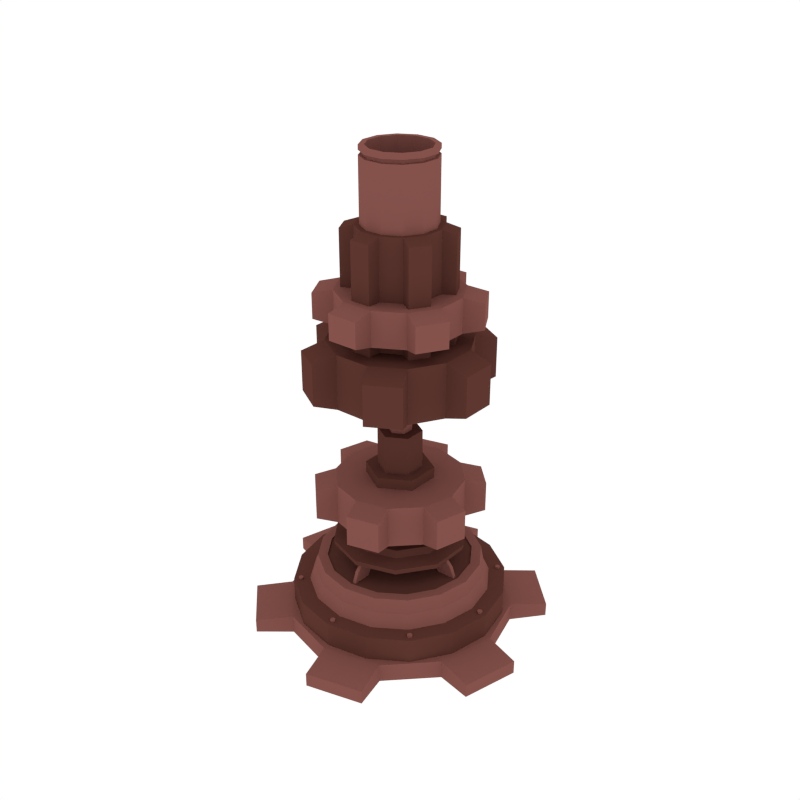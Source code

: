 # Source: Support00.blend  (saved by Blender 2.79.0; exported with 4.5.12 LTS)
import bpy
from mathutils import Matrix  # noqa: F401  (used for matrix-valued properties, if any)

bpy.ops.wm.read_factory_settings(use_empty=True)
scene = bpy.context.scene
scene.name = 'Scene'

# ---- collections
col_collection_1 = bpy.data.collections.new('Collection 1'); scene.collection.children.link(col_collection_1)

# ---- materials (node trees are filled in below, after node groups)
mat_dark = bpy.data.materials.new('Dark')
mat_dark.alpha_threshold = 0.0
mat_dark.diffuse_color = (0.1107, 0.03844, 0.02956, 1.0)
mat_dark.roughness = 0.5
mat_light = bpy.data.materials.new('Light')
mat_light.alpha_threshold = 0.0
mat_light.diffuse_color = (0.233, 0.08512, 0.07147, 1.0)
mat_light.roughness = 0.5

# ---- material node trees

# ---- world
world_world = bpy.data.worlds.new('World'); scene.world = world_world
world_world.color = (1.0, 1.0, 1.0)
world_world.use_sun_shadow = False
world_world.sun_shadow_jitter_overblur = 0.0
world_world.cycles.sampling_method = 'NONE'
world_world.cycles.sample_map_resolution = 256

# ---- meshes
me_cylinder_261 = bpy.data.meshes.new('Cylinder.261')
me_cylinder_261.from_pydata([(1.431e-06, 0.4957, -0.02979), (1.431e-06, 0.4957, 0.1584), (0.1897, 0.4579, -0.02979), (0.1897, 0.4579, 0.1584), (0.3505, 0.3505, -0.02979), (0.3505, 0.3505, 0.1584), (0.4579, 0.1897, -0.02979), (0.4579, 0.1897, 0.1584), (0.4957, -2.167e-08, -0.02979), (0.4957, -2.167e-08, 0.1584), (0.4579, -0.1897, -0.02979), (0.4579, -0.1897, 0.1584), (0.3505, -0.3505, -0.02979), (0.3505, -0.3505, 0.1584), (0.1897, -0.4579, -0.02979), (0.1897, -0.4579, 0.1584), (1.505e-06, -0.4957, -0.02979), (1.505e-06, -0.4957, 0.1584), (-0.1897, -0.4579, -0.02979), (-0.1897, -0.4579, 0.1584), (-0.3505, -0.3505, -0.02979), (-0.3505, -0.3505, 0.1584), (-0.4579, -0.1897, -0.02979), (-0.4579, -0.1897, 0.1584), (-0.4957, 5.911e-09, -0.02979), (-0.4957, 5.911e-09, 0.1584), (-0.4579, 0.1897, -0.02979), (-0.4579, 0.1897, 0.1584), (-0.3505, 0.3505, -0.02979), (-0.3505, 0.3505, 0.1584), (-0.1897, 0.4579, -0.02979), (-0.1897, 0.4579, 0.1584), (0.1609, 0.3885, 0.1589), (1.431e-06, 0.4206, 0.1589), (0.2974, 0.2974, 0.1589), (0.3885, 0.1609, 0.1589), (0.4206, -1.838e-08, 0.1589), (0.3885, -0.1609, 0.1589), (0.2974, -0.2974, 0.1589), (0.1609, -0.3885, 0.1589), (1.494e-06, -0.4206, 0.1589), (-0.1609, -0.3885, 0.1589), (-0.2974, -0.2974, 0.1589), (-0.3885, -0.1609, 0.1589), (-0.4205, 5.015e-09, 0.1589), (-0.3885, 0.1609, 0.1589), (-0.2974, 0.2974, 0.1589), (-0.1609, 0.3885, 0.1589), (0.1502, 0.3626, 0.2191), (1.43e-06, 0.3925, 0.2191), (0.2775, 0.2775, 0.2191), (0.3626, 0.1502, 0.2191), (0.3925, -1.716e-08, 0.2191), (0.3626, -0.1502, 0.2191), (0.2775, -0.2775, 0.2191), (0.1502, -0.3626, 0.2191), (1.49e-06, -0.3925, 0.2191), (-0.1502, -0.3626, 0.2191), (-0.2775, -0.2775, 0.2191), (-0.3626, -0.1502, 0.2191), (-0.3925, 4.681e-09, 0.2191), (-0.3626, 0.1502, 0.2191), (-0.2775, 0.2775, 0.2191), (-0.1502, 0.3626, 0.2191), (0.1456, 0.3514, 0.2863), (1.431e-06, 0.3804, 0.2863), (0.269, 0.269, 0.2863), (0.3514, 0.1456, 0.2863), (0.3804, -1.663e-08, 0.2863), (0.3514, -0.1456, 0.2863), (0.269, -0.269, 0.2863), (0.1456, -0.3514, 0.2863), (1.488e-06, -0.3804, 0.2863), (-0.1456, -0.3514, 0.2863), (-0.269, -0.269, 0.2863), (-0.3514, -0.1456, 0.2863), (-0.3804, 4.536e-09, 0.2863), (-0.3514, 0.1456, 0.2863), (-0.269, 0.269, 0.2863), (-0.1456, 0.3514, 0.2863), (0.1285, 0.3103, 0.2863), (1.431e-06, 0.3359, 0.2863), (0.2375, 0.2375, 0.2863), (0.3103, 0.1285, 0.2863), (0.3359, -1.468e-08, 0.2863), (0.3103, -0.1285, 0.2863), (0.2375, -0.2375, 0.2863), (0.1285, -0.3103, 0.2863), (1.481e-06, -0.3359, 0.2863), (-0.1285, -0.3103, 0.2863), (-0.2375, -0.2375, 0.2863), (-0.3103, -0.1285, 0.2863), (-0.3359, 4.006e-09, 0.2863), (-0.3103, 0.1285, 0.2863), (-0.2375, 0.2375, 0.2863), (-0.1285, 0.3103, 0.2863), (0.1285, 0.3103, 0.2791), (1.431e-06, 0.3359, 0.2791), (0.2375, 0.2375, 0.2791), (0.3103, 0.1285, 0.2791), (0.3359, -1.468e-08, 0.2791), (0.3103, -0.1285, 0.2791), (0.2375, -0.2375, 0.2791), (0.1285, -0.3103, 0.2791), (1.481e-06, -0.3359, 0.2791), (-0.1285, -0.3103, 0.2791), (-0.2375, -0.2375, 0.2791), (-0.3103, -0.1285, 0.2791), (-0.3359, 4.006e-09, 0.2791), (-0.3103, 0.1285, 0.2791), (-0.2375, 0.2375, 0.2791), (-0.1285, 0.3103, 0.2791), (1.425e-06, 0.5243, -0.0436), (1.425e-06, 0.5243, 0.0436), (0.2622, 0.4541, -0.0436), (0.2622, 0.4541, 0.0436), (0.4541, 0.2622, -0.0436), (0.4541, 0.2622, 0.0436), (0.5243, -8.766e-09, -0.0436), (0.5243, -8.766e-09, 0.0436), (0.4541, -0.2622, -0.0436), (0.4541, -0.2622, 0.0436), (0.2622, -0.4541, -0.0436), (0.2622, -0.4541, 0.0436), (1.504e-06, -0.5243, -0.0436), (1.504e-06, -0.5243, 0.0436), (-0.2622, -0.4541, -0.0436), (-0.2622, -0.4541, 0.0436), (-0.4541, -0.2622, -0.0436), (-0.4541, -0.2622, 0.0436), (-0.5243, -2.296e-07, -0.0436), (-0.5243, -2.296e-07, 0.0436), (-0.4541, 0.2622, -0.0436), (-0.4541, 0.2622, 0.0436), (-0.2622, 0.4541, -0.0436), (-0.2622, 0.4541, 0.0436), (-0.04622, 0.6884, -0.0321), (-0.04622, 0.6884, 0.0321), (0.3842, 0.573, 0.0321), (0.3842, 0.573, -0.0321), (0.573, 0.3842, -0.0321), (0.573, 0.3842, 0.0321), (0.6884, -0.04622, 0.0321), (0.6884, -0.04622, -0.0321), (0.6193, -0.3042, -0.0321), (0.6193, -0.3042, 0.0321), (0.3042, -0.6193, 0.0321), (0.3042, -0.6193, -0.0321), (0.04623, -0.6884, -0.0321), (0.04623, -0.6884, 0.0321), (-0.3842, -0.573, 0.0321), (-0.3842, -0.573, -0.0321), (-0.573, -0.3842, -0.0321), (-0.573, -0.3842, 0.0321), (-0.6884, 0.04622, 0.0321), (-0.6884, 0.04622, -0.0321), (-0.6193, 0.3042, -0.0321), (-0.6193, 0.3042, 0.0321), (-0.3042, 0.6193, 0.0321), (-0.3042, 0.6193, -0.0321), (1.43e-06, 0.3036, 0.3691), (1.43e-06, 0.3093, 0.395), (0.1785, 0.2456, 0.3691), (0.1818, 0.2502, 0.395), (0.2888, 0.09383, 0.3691), (0.2941, 0.09556, 0.395), (0.2888, -0.09383, 0.3691), (0.2941, -0.09556, 0.395), (0.1785, -0.2456, 0.3691), (0.1818, -0.2502, 0.395), (1.404e-06, -0.3036, 0.3691), (1.403e-06, -0.3093, 0.395), (-0.1785, -0.2456, 0.3691), (-0.1818, -0.2502, 0.395), (-0.2888, -0.09383, 0.3691), (-0.2941, -0.09556, 0.395), (-0.2888, 0.09383, 0.3691), (-0.2941, 0.09556, 0.395), (-0.1785, 0.2456, 0.3691), (-0.1818, 0.2502, 0.395), (0.1426, 0.1963, 0.4113), (1.432e-06, 0.2426, 0.4113), (0.2307, 0.07497, 0.4113), (0.2307, -0.07497, 0.4113), (0.1426, -0.1963, 0.4113), (1.411e-06, -0.2426, 0.4113), (-0.1426, -0.1963, 0.4113), (-0.2307, -0.07497, 0.4113), (-0.2307, 0.07497, 0.4113), (-0.1426, 0.1963, 0.4113), (0.1334, 0.1836, 0.4409), (1.432e-06, 0.227, 0.4409), (0.2159, 0.07013, 0.4409), (0.2159, -0.07013, 0.4409), (0.1334, -0.1836, 0.4409), (1.412e-06, -0.227, 0.4409), (-0.1334, -0.1836, 0.4409), (-0.2158, -0.07013, 0.4409), (-0.2158, 0.07013, 0.4409), (-0.1334, 0.1836, 0.4409), (0.07729, 0.1064, 0.4409), (1.431e-06, 0.1315, 0.4409), (0.1251, 0.04063, 0.4409), (0.1251, -0.04063, 0.4409), (0.07729, -0.1064, 0.4409), (1.42e-06, -0.1315, 0.4409), (-0.07729, -0.1064, 0.4409), (-0.1251, -0.04063, 0.4409), (-0.1251, 0.04063, 0.4409), (-0.07729, 0.1064, 0.4409), (0.07729, 0.1064, 0.5145), (1.431e-06, 0.1315, 0.5145), (0.1251, 0.04063, 0.5145), (0.1251, -0.04063, 0.5145), (0.07729, -0.1064, 0.5145), (1.42e-06, -0.1315, 0.5145), (-0.07729, -0.1064, 0.5145), (-0.1251, -0.04063, 0.5145), (-0.1251, 0.04063, 0.5145), (-0.07729, 0.1064, 0.5145), (0.008338, -0.3187, 0.2775), (0.008339, -0.2498, 0.3951), (-0.008336, -0.3187, 0.2775), (-0.008336, -0.2498, 0.3951), (0.008339, -0.229, 0.2775), (0.008339, -0.1602, 0.3951), (-0.008336, -0.229, 0.2775), (-0.008336, -0.1602, 0.3951), (0.008339, -0.2467, 0.3817), (-0.008336, -0.2467, 0.3817), (-0.008336, -0.157, 0.3817), (0.008339, -0.157, 0.3817), (-0.008336, -0.2981, 0.3296), (-0.008336, -0.2084, 0.3296), (0.008339, -0.2084, 0.3296), (0.008338, -0.2981, 0.3296), (0.3187, 0.008337, 0.2775), (0.2498, 0.008337, 0.3951), (0.3187, -0.008337, 0.2775), (0.2498, -0.008337, 0.3951), (0.229, 0.008337, 0.2775), (0.1602, 0.008337, 0.3951), (0.229, -0.008337, 0.2775), (0.1602, -0.008337, 0.3951), (0.2467, 0.008337, 0.3817), (0.2467, -0.008337, 0.3817), (0.157, -0.008337, 0.3817), (0.157, 0.008337, 0.3817), (0.2981, -0.008337, 0.3296), (0.2084, -0.008337, 0.3296), (0.2084, 0.008337, 0.3296), (0.2981, 0.008337, 0.3296), (-0.008336, 0.3187, 0.2775), (-0.008336, 0.2498, 0.3951), (0.008339, 0.3187, 0.2775), (0.008339, 0.2498, 0.3951), (-0.008336, 0.229, 0.2775), (-0.008336, 0.1602, 0.3951), (0.008339, 0.229, 0.2775), (0.008339, 0.1602, 0.3951), (-0.008336, 0.2467, 0.3817), (0.008339, 0.2467, 0.3817), (0.008339, 0.157, 0.3817), (-0.008336, 0.157, 0.3817), (0.008339, 0.2981, 0.3296), (0.008339, 0.2084, 0.3296), (-0.008336, 0.2084, 0.3296), (-0.008336, 0.2981, 0.3296), (-0.3187, -0.008337, 0.2775), (-0.2498, -0.008337, 0.3951), (-0.3187, 0.008337, 0.2775), (-0.2498, 0.008337, 0.3951), (-0.229, -0.008337, 0.2775), (-0.1601, -0.008337, 0.3951), (-0.229, 0.008337, 0.2775), (-0.1601, 0.008337, 0.3951), (-0.2467, -0.008337, 0.3817), (-0.2467, 0.008337, 0.3817), (-0.157, 0.008337, 0.3817), (-0.157, -0.008337, 0.3817), (-0.2981, 0.008337, 0.3296), (-0.2084, 0.008337, 0.3296), (-0.2084, -0.008337, 0.3296), (-0.2981, -0.008337, 0.3296), (-0.3187, -0.3363, 0.1529), (-0.3187, -0.3363, 0.167), (-0.3307, -0.3395, 0.1529), (-0.3307, -0.3395, 0.167), (-0.3395, -0.3307, 0.1529), (-0.3395, -0.3307, 0.167), (-0.3363, -0.3187, 0.1529), (-0.3363, -0.3187, 0.167), (-0.3243, -0.3155, 0.1529), (-0.3243, -0.3155, 0.167), (-0.3155, -0.3243, 0.1529), (-0.3155, -0.3243, 0.167), (0.3188, 0.3363, 0.1529), (0.3188, 0.3363, 0.167), (0.3307, 0.3395, 0.1529), (0.3307, 0.3395, 0.167), (0.3395, 0.3307, 0.1529), (0.3395, 0.3307, 0.167), (0.3363, 0.3187, 0.1529), (0.3363, 0.3187, 0.167), (0.3243, 0.3155, 0.1529), (0.3243, 0.3155, 0.167), (0.3155, 0.3243, 0.1529), (0.3155, 0.3243, 0.167), (-0.3363, 0.3187, 0.1529), (-0.3363, 0.3187, 0.167), (-0.3395, 0.3307, 0.1529), (-0.3395, 0.3307, 0.167), (-0.3307, 0.3395, 0.1529), (-0.3307, 0.3395, 0.167), (-0.3187, 0.3363, 0.1529), (-0.3187, 0.3363, 0.167), (-0.3155, 0.3243, 0.1529), (-0.3155, 0.3243, 0.167), (-0.3243, 0.3155, 0.1529), (-0.3243, 0.3155, 0.167), (0.3363, -0.3187, 0.1529), (0.3363, -0.3187, 0.167), (0.3395, -0.3307, 0.1529), (0.3395, -0.3307, 0.167), (0.3307, -0.3395, 0.1529), (0.3307, -0.3395, 0.167), (0.3188, -0.3363, 0.1529), (0.3188, -0.3363, 0.167), (0.3155, -0.3243, 0.1529), (0.3155, -0.3243, 0.167), (0.3243, -0.3155, 0.1529), (0.3243, -0.3155, 0.167), (0.01239, -0.4632, 0.1529), (0.01239, -0.4632, 0.167), (0.006195, -0.4739, 0.1529), (0.006195, -0.4739, 0.167), (-0.006192, -0.4739, 0.1529), (-0.006192, -0.4739, 0.167), (-0.01239, -0.4632, 0.1529), (-0.01239, -0.4632, 0.167), (-0.006192, -0.4524, 0.1529), (-0.006192, -0.4524, 0.167), (0.006195, -0.4524, 0.1529), (0.006195, -0.4524, 0.167), (-0.01239, 0.4632, 0.1529), (-0.01239, 0.4632, 0.167), (-0.006192, 0.4739, 0.1529), (-0.006192, 0.4739, 0.167), (0.006195, 0.4739, 0.1529), (0.006195, 0.4739, 0.167), (0.01239, 0.4632, 0.1529), (0.01239, 0.4632, 0.167), (0.006195, 0.4524, 0.1529), (0.006195, 0.4524, 0.167), (-0.006192, 0.4524, 0.1529), (-0.006192, 0.4524, 0.167), (-0.4632, -0.01239, 0.1529), (-0.4632, -0.01239, 0.167), (-0.4739, -0.006193, 0.1529), (-0.4739, -0.006193, 0.167), (-0.4739, 0.006194, 0.1529), (-0.4739, 0.006194, 0.167), (-0.4632, 0.01239, 0.1529), (-0.4632, 0.01239, 0.167), (-0.4524, 0.006194, 0.1529), (-0.4524, 0.006194, 0.167), (-0.4524, -0.006193, 0.1529), (-0.4524, -0.006193, 0.167), (0.4632, 0.01239, 0.1529), (0.4632, 0.01239, 0.167), (0.4739, 0.006193, 0.1529), (0.4739, 0.006193, 0.167), (0.4739, -0.006194, 0.1529), (0.4739, -0.006194, 0.167), (0.4632, -0.01239, 0.1529), (0.4632, -0.01239, 0.167), (0.4524, -0.006194, 0.1529), (0.4524, -0.006194, 0.167), (0.4524, 0.006194, 0.1529), (0.4524, 0.006194, 0.167)], [], [(0, 1, 3, 2), (2, 3, 5, 4), (4, 5, 7, 6), (6, 7, 9, 8), (8, 9, 11, 10), (10, 11, 13, 12), (12, 13, 15, 14), (14, 15, 17, 16), (16, 17, 19, 18), (18, 19, 21, 20), (20, 21, 23, 22), (22, 23, 25, 24), (24, 25, 27, 26), (26, 27, 29, 28), (7, 5, 34, 35), (28, 29, 31, 30), (30, 31, 1, 0), (0, 2, 4, 6, 8, 10, 12, 14, 16, 18, 20, 22, 24, 26, 28, 30), (45, 44, 60, 61), (17, 15, 39, 40), (3, 1, 33, 32), (27, 25, 44, 45), (13, 11, 37, 38), (23, 21, 42, 43), (1, 31, 47, 33), (9, 7, 35, 36), (19, 17, 40, 41), (29, 27, 45, 46), (5, 3, 32, 34), (15, 13, 38, 39), (25, 23, 43, 44), (11, 9, 36, 37), (21, 19, 41, 42), (31, 29, 46, 47), (51, 50, 66, 67), (38, 37, 53, 54), (46, 45, 61, 62), (39, 38, 54, 55), (47, 46, 62, 63), (40, 39, 55, 56), (32, 33, 49, 48), (33, 47, 63, 49), (41, 40, 56, 57), (34, 32, 48, 50), (42, 41, 57, 58), (35, 34, 50, 51), (43, 42, 58, 59), (36, 35, 51, 52), (44, 43, 59, 60), (37, 36, 52, 53), (69, 68, 84, 85), (59, 58, 74, 75), (52, 51, 67, 68), (60, 59, 75, 76), (53, 52, 68, 69), (61, 60, 76, 77), (54, 53, 69, 70), (62, 61, 77, 78), (55, 54, 70, 71), (63, 62, 78, 79), (56, 55, 71, 72), (48, 49, 65, 64), (49, 63, 79, 65), (57, 56, 72, 73), (50, 48, 64, 66), (58, 57, 73, 74), (90, 89, 105, 106), (77, 76, 92, 93), (70, 69, 85, 86), (78, 77, 93, 94), (71, 70, 86, 87), (79, 78, 94, 95), (72, 71, 87, 88), (64, 65, 81, 80), (65, 79, 95, 81), (73, 72, 88, 89), (66, 64, 80, 82), (74, 73, 89, 90), (67, 66, 82, 83), (75, 74, 90, 91), (68, 67, 83, 84), (76, 75, 91, 92), (96, 97, 111, 110, 109, 108, 107, 106, 105, 104, 103, 102, 101, 100, 99, 98), (83, 82, 98, 99), (91, 90, 106, 107), (84, 83, 99, 100), (92, 91, 107, 108), (85, 84, 100, 101), (93, 92, 108, 109), (86, 85, 101, 102), (94, 93, 109, 110), (87, 86, 102, 103), (95, 94, 110, 111), (88, 87, 103, 104), (80, 81, 97, 96), (81, 95, 111, 97), (89, 88, 104, 105), (82, 80, 96, 98), (112, 113, 115, 114), (131, 133, 157, 154), (116, 117, 119, 118), (126, 127, 150, 151), (120, 121, 123, 122), (117, 116, 140, 141), (124, 125, 127, 126), (132, 130, 155, 156), (128, 129, 131, 130), (135, 113, 137, 158), (115, 113, 135, 133, 131, 129, 127, 125, 123, 121, 119, 117), (132, 133, 135, 134), (115, 117, 141, 138), (112, 114, 116, 118, 120, 122, 124, 126, 128, 130, 132, 134), (139, 138, 141, 140), (143, 142, 145, 144), (147, 146, 149, 148), (151, 150, 153, 152), (155, 154, 157, 156), (159, 158, 137, 136), (128, 126, 151, 152), (122, 123, 146, 147), (133, 132, 156, 157), (127, 129, 153, 150), (124, 122, 147, 148), (118, 119, 142, 143), (129, 128, 152, 153), (113, 112, 136, 137), (123, 125, 149, 146), (120, 118, 143, 144), (114, 115, 138, 139), (125, 124, 148, 149), (134, 135, 158, 159), (119, 121, 145, 142), (116, 114, 139, 140), (112, 134, 159, 136), (121, 120, 144, 145), (130, 131, 154, 155), (160, 161, 163, 162), (162, 163, 165, 164), (164, 165, 167, 166), (166, 167, 169, 168), (168, 169, 171, 170), (170, 171, 173, 172), (172, 173, 175, 174), (174, 175, 177, 176), (175, 173, 186, 187), (176, 177, 179, 178), (178, 179, 161, 160), (160, 162, 164, 166, 168, 170, 172, 174, 176, 178), (188, 187, 197, 198), (173, 171, 185, 186), (171, 169, 184, 185), (169, 167, 183, 184), (163, 161, 181, 180), (167, 165, 182, 183), (165, 163, 180, 182), (161, 179, 189, 181), (179, 177, 188, 189), (177, 175, 187, 188), (193, 192, 202, 203), (185, 184, 194, 195), (182, 180, 190, 192), (189, 188, 198, 199), (186, 185, 195, 196), (183, 182, 192, 193), (181, 189, 199, 191), (187, 186, 196, 197), (184, 183, 193, 194), (180, 181, 191, 190), (207, 206, 216, 217), (191, 199, 209, 201), (197, 196, 206, 207), (194, 193, 203, 204), (190, 191, 201, 200), (198, 197, 207, 208), (195, 194, 204, 205), (192, 190, 200, 202), (199, 198, 208, 209), (196, 195, 205, 206), (204, 203, 213, 214), (200, 201, 211, 210), (208, 207, 217, 218), (205, 204, 214, 215), (202, 200, 210, 212), (209, 208, 218, 219), (206, 205, 215, 216), (203, 202, 212, 213), (201, 209, 219, 211), (228, 221, 223, 229), (229, 223, 227, 230), (230, 227, 225, 231), (231, 225, 221, 228), (220, 235, 232, 222), (227, 223, 221, 225), (234, 231, 228, 235), (233, 230, 231, 234), (232, 229, 230, 233), (235, 228, 229, 232), (222, 232, 233, 226), (226, 233, 234, 224), (224, 234, 235, 220), (244, 237, 239, 245), (245, 239, 243, 246), (246, 243, 241, 247), (247, 241, 237, 244), (236, 251, 248, 238), (243, 239, 237, 241), (250, 247, 244, 251), (249, 246, 247, 250), (248, 245, 246, 249), (251, 244, 245, 248), (238, 248, 249, 242), (242, 249, 250, 240), (240, 250, 251, 236), (260, 253, 255, 261), (261, 255, 259, 262), (262, 259, 257, 263), (263, 257, 253, 260), (252, 267, 264, 254), (259, 255, 253, 257), (266, 263, 260, 267), (265, 262, 263, 266), (264, 261, 262, 265), (267, 260, 261, 264), (254, 264, 265, 258), (258, 265, 266, 256), (256, 266, 267, 252), (276, 269, 271, 277), (277, 271, 275, 278), (278, 275, 273, 279), (279, 273, 269, 276), (268, 283, 280, 270), (275, 271, 269, 273), (282, 279, 276, 283), (281, 278, 279, 282), (280, 277, 278, 281), (283, 276, 277, 280), (270, 280, 281, 274), (274, 281, 282, 272), (272, 282, 283, 268), (284, 285, 287, 286), (286, 287, 289, 288), (288, 289, 291, 290), (290, 291, 293, 292), (287, 285, 295, 293, 291, 289), (292, 293, 295, 294), (294, 295, 285, 284), (296, 297, 299, 298), (298, 299, 301, 300), (300, 301, 303, 302), (302, 303, 305, 304), (299, 297, 307, 305, 303, 301), (304, 305, 307, 306), (306, 307, 297, 296), (308, 309, 311, 310), (310, 311, 313, 312), (312, 313, 315, 314), (314, 315, 317, 316), (311, 309, 319, 317, 315, 313), (316, 317, 319, 318), (318, 319, 309, 308), (320, 321, 323, 322), (322, 323, 325, 324), (324, 325, 327, 326), (326, 327, 329, 328), (323, 321, 331, 329, 327, 325), (328, 329, 331, 330), (330, 331, 321, 320), (332, 333, 335, 334), (334, 335, 337, 336), (336, 337, 339, 338), (338, 339, 341, 340), (335, 333, 343, 341, 339, 337), (340, 341, 343, 342), (342, 343, 333, 332), (344, 345, 347, 346), (346, 347, 349, 348), (348, 349, 351, 350), (350, 351, 353, 352), (347, 345, 355, 353, 351, 349), (352, 353, 355, 354), (354, 355, 345, 344), (356, 357, 359, 358), (358, 359, 361, 360), (360, 361, 363, 362), (362, 363, 365, 364), (359, 357, 367, 365, 363, 361), (364, 365, 367, 366), (366, 367, 357, 356), (368, 369, 371, 370), (370, 371, 373, 372), (372, 373, 375, 374), (374, 375, 377, 376), (371, 369, 379, 377, 375, 373), (376, 377, 379, 378), (378, 379, 369, 368)])
me_cylinder_261.polygons.foreach_set('material_index', [0, 0, 0, 0, 0, 0, 0, 0, 0, 0, 0, 0, 0, 0, 0, 0, 0, 0, 1, 0, 0, 0, 0, 0, 0, 0, 0, 0, 0, 0, 0, 0, 0, 0, 1, 1, 1, 1, 1, 1, 1, 1, 1, 1, 1, 1, 1, 1, 1, 1, 1, 1, 1, 1, 1, 1, 1, 1, 1, 1, 1, 1, 1, 1, 1, 1, 1, 1, 1, 1, 1, 1, 1, 1, 1, 1, 1, 1, 1, 1, 1, 1, 0, 1, 1, 1, 1, 1, 1, 1, 1, 1, 1, 1, 1, 1, 1, 1, 1, 1, 1, 1, 1, 1, 1, 1, 1, 1, 1, 1, 1, 1, 1, 1, 1, 1, 1, 1, 1, 1, 1, 1, 1, 1, 1, 1, 1, 1, 1, 1, 1, 1, 1, 1, 1, 1, 0, 0, 0, 0, 0, 0, 0, 0, 0, 0, 0, 0, 0, 0, 0, 0, 0, 0, 0, 0, 0, 0, 0, 0, 0, 0, 0, 0, 0, 0, 0, 0, 1, 0, 0, 0, 0, 0, 0, 0, 0, 0, 1, 1, 1, 1, 1, 1, 1, 1, 1, 1, 1, 1, 1, 1, 1, 1, 1, 1, 1, 1, 1, 1, 1, 1, 1, 1, 1, 1, 1, 1, 1, 1, 1, 1, 1, 1, 1, 1, 1, 1, 1, 1, 1, 1, 1, 1, 1, 1, 1, 1, 1, 1, 1, 1, 1, 1, 1, 1, 1, 1, 1, 1, 1, 1, 1, 1, 1, 1, 1, 1, 1, 1, 1, 1, 1, 1, 1, 1, 1, 1, 1, 1, 1, 1, 1, 1, 1, 1, 1, 1, 1, 1, 1, 1, 1, 1, 1, 1, 1, 1, 1, 1, 1, 1, 1, 1, 1, 1, 1, 1, 1, 1, 1, 1, 1, 1, 1])
me_cylinder_261.materials.append(mat_dark)
me_cylinder_261.materials.append(mat_light)
me_cylinder_261.use_remesh_preserve_volume = False
me_cylinder_261.use_remesh_preserve_attributes = False
me_cylinder_261.use_mirror_vertex_groups = False
me_cylinder_261.update()
me_cylinder_151 = bpy.data.meshes.new('Cylinder.151')
me_cylinder_151.from_pydata([(0.04375, -0.1807, 0.7493), (0.04375, -0.1807, 0.1388), (0.1284, -0.1339, 0.7493), (0.1284, -0.1339, 0.1388), (0.1783, -0.05105, 0.7493), (0.1783, -0.05105, 0.1388), (0.18, 0.04565, 0.7493), (0.18, 0.04565, 0.1388), (0.1332, 0.1303, 0.7493), (0.1332, 0.1303, 0.1388), (0.05037, 0.1802, 0.7493), (0.05037, 0.1802, 0.1388), (-0.04634, 0.182, 0.7493), (-0.04634, 0.182, 0.1388), (-0.131, 0.1351, 0.7493), (-0.131, 0.1351, 0.1388), (-0.1809, 0.05228, 0.7493), (-0.1809, 0.05228, 0.1388), (-0.1826, -0.04443, 0.7493), (-0.1826, -0.04443, 0.1388), (-0.1358, -0.1291, 0.7493), (-0.1358, -0.1291, 0.1388), (-0.05296, -0.179, 0.7493), (-0.05296, -0.179, 0.1388), (0.04185, -0.2414, 0.7299), (0.04185, -0.2414, 0.1582), (0.1808, -0.1646, 0.1582), (0.1808, -0.1646, 0.7299), (0.2299, -0.08304, 0.7299), (0.2299, -0.08304, 0.1582), (0.2328, 0.07573, 0.1582), (0.2328, 0.07573, 0.7299), (0.1867, 0.159, 0.7299), (0.1867, 0.159, 0.1582), (0.0507, 0.2409, 0.1582), (0.0507, 0.2409, 0.7299), (-0.04444, 0.2427, 0.7299), (-0.04444, 0.2427, 0.1582), (-0.1834, 0.1658, 0.1582), (-0.1834, 0.1658, 0.7299), (-0.2325, 0.08427, 0.7299), (-0.2325, 0.08427, 0.1582), (-0.2354, -0.07451, 0.1582), (-0.2354, -0.07451, 0.7299), (-0.1893, -0.1578, 0.7299), (-0.1893, -0.1578, 0.1582), (-0.05329, -0.2397, 0.1582), (-0.05329, -0.2397, 0.7299), (0.0325, -0.1355, 0.7493), (0.096, -0.1003, 0.7493), (0.1334, -0.03815, 0.7493), (0.1348, 0.03441, 0.7493), (0.09964, 0.09791, 0.7493), (0.03747, 0.1353, 0.7493), (-0.03509, 0.1367, 0.7493), (-0.0986, 0.1015, 0.7493), (-0.136, 0.03938, 0.7493), (-0.1374, -0.03318, 0.7493), (-0.1022, -0.09669, 0.7493), (-0.04006, -0.1341, 0.7493), (0.0325, -0.1355, 0.6979), (0.096, -0.1003, 0.6979), (0.1334, -0.03815, 0.6979), (0.1348, 0.03441, 0.6979), (0.09964, 0.09791, 0.6979), (0.03747, 0.1353, 0.6979), (-0.03509, 0.1367, 0.6979), (-0.0986, 0.1015, 0.6979), (-0.136, 0.03938, 0.6979), (-0.1374, -0.03318, 0.6979), (-0.1022, -0.09669, 0.6979), (-0.04006, -0.1341, 0.6979), (-0.16, -0.03881, 0.7493), (-0.1584, 0.04583, 0.7493), (-0.1148, 0.1183, 0.7493), (-0.04072, 0.1593, 0.7493), (0.04392, 0.1578, 0.7493), (0.1164, 0.1141, 0.7493), (0.1574, 0.04003, 0.7493), (0.03812, -0.1581, 0.7493), (-0.04651, -0.1565, 0.7493), (0.1122, -0.1171, 0.7493), (0.1559, -0.0446, 0.7493), (-0.119, -0.1129, 0.7493), (0.0325, -0.1355, 1.069), (0.096, -0.1003, 1.069), (0.1334, -0.03815, 1.069), (0.1348, 0.03441, 1.069), (0.09964, 0.09791, 1.069), (0.03747, 0.1353, 1.069), (-0.03509, 0.1367, 1.069), (-0.0986, 0.1015, 1.069), (-0.136, 0.03938, 1.069), (-0.1374, -0.03318, 1.069), (-0.1022, -0.09669, 1.069), (-0.04006, -0.1341, 1.069), (-0.16, -0.03881, 1.069), (0.03812, -0.1581, 1.069), (0.1122, -0.1171, 1.069), (-0.1584, 0.04583, 1.069), (-0.1148, 0.1183, 1.069), (-0.04072, 0.1593, 1.069), (0.04392, 0.1578, 1.069), (0.1164, 0.1141, 1.069), (0.1574, 0.04003, 1.069), (-0.04651, -0.1565, 1.069), (0.1559, -0.0446, 1.069), (-0.119, -0.1129, 1.069), (-0.07858, -0.3097, 0.2553), (-0.07858, -0.3097, 0.004383), (0.08644, -0.3095, 0.2553), (0.08644, -0.3095, 0.004382), (0.2293, -0.2268, 0.2553), (0.2293, -0.2268, 0.004382), (0.3116, -0.08384, 0.2553), (0.3116, -0.08384, 0.004383), (0.3114, 0.08118, 0.2553), (0.3114, 0.08118, 0.004383), (0.2287, 0.224, 0.2553), (0.2287, 0.224, 0.004383), (0.08573, 0.3063, 0.2553), (0.08573, 0.3063, 0.004382), (-0.0793, 0.3062, 0.2553), (-0.0793, 0.3062, 0.004383), (-0.2221, 0.2235, 0.2553), (-0.2221, 0.2235, 0.004383), (-0.3045, 0.08047, 0.2553), (-0.3045, 0.08047, 0.004383), (-0.3043, -0.08455, 0.2553), (-0.3043, -0.08455, 0.004382), (-0.2216, -0.2274, 0.2553), (-0.2216, -0.2274, 0.004382), (-0.1314, -0.3988, 0.2222), (-0.1314, -0.3988, 0.03748), (0.1395, -0.3985, 0.03748), (0.1395, -0.3985, 0.2222), (0.28, -0.3172, 0.2222), (0.28, -0.3172, 0.03748), (0.4152, -0.08239, 0.03748), (0.4152, -0.08239, 0.2222), (0.415, 0.07997, 0.2222), (0.415, 0.07997, 0.03748), (0.2793, 0.3145, 0.03748), (0.2793, 0.3145, 0.2222), (0.1386, 0.3955, 0.2222), (0.1386, 0.3955, 0.03748), (-0.1324, 0.3952, 0.03748), (-0.1324, 0.3952, 0.2222), (-0.2729, 0.3138, 0.2222), (-0.2729, 0.3138, 0.03748), (-0.4081, 0.07902, 0.03748), (-0.4081, 0.07902, 0.2222), (-0.4079, -0.08334, 0.2222), (-0.4079, -0.08334, 0.03748), (-0.2721, -0.3178, 0.03748), (-0.2721, -0.3178, 0.2222), (-0.119, -0.1129, 1.048), (-0.119, -0.1129, 1.029), (-0.04651, -0.1565, 1.029), (-0.04651, -0.1565, 1.048), (-0.04072, 0.1593, 1.048), (-0.04072, 0.1593, 1.029), (-0.1148, 0.1183, 1.029), (-0.1148, 0.1183, 1.048), (0.1122, -0.1171, 1.048), (0.1122, -0.1171, 1.029), (0.1559, -0.0446, 1.029), (0.1559, -0.0446, 1.048), (-0.1584, 0.04583, 1.029), (-0.1584, 0.04583, 1.048), (0.1574, 0.04003, 1.029), (0.1574, 0.04003, 1.048), (-0.16, -0.03881, 1.029), (-0.16, -0.03881, 1.048), (0.03812, -0.1581, 1.048), (0.03812, -0.1581, 1.029), (0.1164, 0.1141, 1.029), (0.1164, 0.1141, 1.048), (0.04392, 0.1578, 1.029), (0.04392, 0.1578, 1.048), (0.07595, -0.2705, 0.4767), (0.07595, -0.2705, 0.3194), (0.2007, -0.1983, 0.4767), (0.2007, -0.1983, 0.3194), (0.2726, -0.07344, 0.4767), (0.2726, -0.07344, 0.3194), (0.2724, 0.07069, 0.4767), (0.2724, 0.07069, 0.3194), (0.2002, 0.1954, 0.4767), (0.2002, 0.1954, 0.3194), (0.07532, 0.2673, 0.4767), (0.07532, 0.2673, 0.3194), (-0.0688, 0.2672, 0.4767), (-0.0688, 0.2672, 0.3194), (-0.1935, 0.195, 0.4767), (-0.1935, 0.195, 0.3194), (-0.2655, 0.07007, 0.4767), (-0.2655, 0.07007, 0.3194), (-0.2653, -0.07406, 0.4767), (-0.2653, -0.07406, 0.3194), (-0.1931, -0.1988, 0.4767), (-0.1931, -0.1988, 0.3194), (-0.06818, -0.2707, 0.4767), (-0.06818, -0.2707, 0.3194), (0.07489, -0.361, 0.4559), (0.07489, -0.361, 0.3401), (0.2797, -0.2425, 0.3401), (0.2797, -0.2425, 0.4559), (0.3504, -0.1196, 0.4559), (0.3504, -0.1196, 0.3401), (0.3502, 0.117, 0.3401), (0.3502, 0.117, 0.4559), (0.2791, 0.2398, 0.4559), (0.2791, 0.2398, 0.3401), (0.07406, 0.3578, 0.3401), (0.07406, 0.3578, 0.4559), (-0.06775, 0.3577, 0.4559), (-0.06775, 0.3577, 0.3401), (-0.2725, 0.2391, 0.3401), (-0.2725, 0.2391, 0.4559), (-0.3433, 0.1162, 0.4559), (-0.3433, 0.1162, 0.3401), (-0.343, -0.1204, 0.3401), (-0.343, -0.1204, 0.4559), (-0.272, -0.2431, 0.4559), (-0.272, -0.2431, 0.3401), (-0.06691, -0.3612, 0.3401), (-0.06691, -0.3612, 0.4559), (-0.03745, 0.1462, 1.03), (0.04018, 0.1448, 1.03), (-0.03745, 0.1462, 1.047), (0.04018, 0.1448, 1.047), (-0.1093, -0.1035, 1.03), (-0.1469, -0.03554, 1.03), (-0.1093, -0.1035, 1.047), (-0.1469, -0.03554, 1.047), (0.1067, 0.1047, 1.03), (0.1067, 0.1047, 1.047), (0.1443, 0.03677, 1.03), (0.1443, 0.03677, 1.047), (0.03486, -0.145, 1.03), (-0.04277, -0.1435, 1.03), (0.03486, -0.145, 1.047), (-0.04277, -0.1435, 1.047), (0.1028, -0.1074, 1.03), (0.1028, -0.1074, 1.047), (0.1428, -0.04086, 1.03), (0.1428, -0.04086, 1.047), (-0.1054, 0.1086, 1.03), (-0.1054, 0.1086, 1.047), (-0.1454, 0.04208, 1.03), (-0.1454, 0.04208, 1.047)], [], [(0, 1, 3, 2), (19, 21, 45, 42), (4, 5, 7, 6), (14, 15, 38, 39), (8, 9, 11, 10), (5, 4, 28, 29), (12, 13, 15, 14), (20, 18, 43, 44), (16, 17, 19, 18), (23, 1, 25, 46), (3, 1, 23, 21, 19, 17, 15, 13, 11, 9, 7, 5), (20, 21, 23, 22), (3, 5, 29, 26), (169, 173, 96, 99), (27, 26, 29, 28), (31, 30, 33, 32), (35, 34, 37, 36), (39, 38, 41, 40), (43, 42, 45, 44), (47, 46, 25, 24), (16, 14, 39, 40), (10, 11, 34, 35), (21, 20, 44, 45), (15, 17, 41, 38), (12, 10, 35, 36), (6, 7, 30, 31), (17, 16, 40, 41), (1, 0, 24, 25), (11, 13, 37, 34), (8, 6, 31, 32), (2, 3, 26, 27), (13, 12, 36, 37), (22, 23, 46, 47), (7, 9, 33, 30), (4, 2, 27, 28), (0, 22, 47, 24), (9, 8, 32, 33), (18, 19, 42, 43), (57, 58, 70, 69), (52, 51, 87, 88), (59, 58, 94, 95), (167, 171, 104, 106), (163, 169, 99, 100), (51, 50, 86, 87), (58, 57, 93, 94), (156, 159, 105, 107), (160, 163, 100, 101), (50, 49, 85, 86), (57, 56, 92, 93), (164, 167, 106, 98), (60, 61, 62, 63, 64, 65, 66, 67, 68, 69, 70, 71), (54, 55, 67, 66), (51, 52, 64, 63), (58, 59, 71, 70), (48, 49, 61, 60), (55, 56, 68, 67), (52, 53, 65, 64), (59, 48, 60, 71), (49, 50, 62, 61), (56, 57, 69, 68), (53, 54, 66, 65), (50, 51, 63, 62), (18, 20, 83, 72), (2, 4, 82, 81), (20, 22, 80, 83), (4, 6, 78, 82), (0, 2, 81, 79), (22, 0, 79, 80), (6, 8, 77, 78), (8, 10, 76, 77), (10, 12, 75, 76), (12, 14, 74, 75), (14, 16, 73, 74), (16, 18, 72, 73), (99, 96, 93, 92), (100, 99, 92, 91), (101, 100, 91, 90), (102, 101, 90, 89), (103, 102, 89, 88), (104, 103, 88, 87), (105, 97, 84, 95), (97, 98, 85, 84), (106, 104, 87, 86), (107, 105, 95, 94), (98, 106, 86, 85), (96, 107, 94, 93), (174, 164, 98, 97), (48, 59, 95, 84), (53, 52, 88, 89), (159, 174, 97, 105), (54, 53, 89, 90), (171, 177, 103, 104), (55, 54, 90, 91), (177, 179, 102, 103), (56, 55, 91, 92), (173, 156, 107, 96), (49, 48, 84, 85), (179, 160, 101, 102), (108, 109, 111, 110), (127, 129, 153, 150), (112, 113, 115, 114), (122, 123, 146, 147), (116, 117, 119, 118), (113, 112, 136, 137), (120, 121, 123, 122), (128, 126, 151, 152), (124, 125, 127, 126), (131, 109, 133, 154), (111, 109, 131, 129, 127, 125, 123, 121, 119, 117, 115, 113), (128, 129, 131, 130), (111, 113, 137, 134), (108, 110, 112, 114, 116, 118, 120, 122, 124, 126, 128, 130), (135, 134, 137, 136), (139, 138, 141, 140), (143, 142, 145, 144), (147, 146, 149, 148), (151, 150, 153, 152), (155, 154, 133, 132), (124, 122, 147, 148), (118, 119, 142, 143), (129, 128, 152, 153), (123, 125, 149, 146), (120, 118, 143, 144), (114, 115, 138, 139), (125, 124, 148, 149), (109, 108, 132, 133), (119, 121, 145, 142), (116, 114, 139, 140), (110, 111, 134, 135), (121, 120, 144, 145), (130, 131, 154, 155), (115, 117, 141, 138), (112, 110, 135, 136), (108, 130, 155, 132), (117, 116, 140, 141), (126, 127, 150, 151), (76, 75, 161, 178), (72, 83, 157, 172), (175, 165, 244, 240), (77, 76, 178, 176), (78, 77, 176, 170), (159, 156, 234, 243), (80, 79, 175, 158), (79, 81, 165, 175), (172, 157, 232, 233), (81, 82, 166, 165), (75, 74, 162, 161), (174, 159, 243, 242), (83, 80, 158, 157), (74, 73, 168, 162), (157, 158, 241, 232), (82, 78, 170, 166), (73, 72, 172, 168), (160, 179, 231, 230), (173, 169, 251, 235), (158, 175, 240, 241), (163, 160, 230, 249), (178, 161, 228, 229), (168, 172, 233, 250), (177, 171, 239, 237), (180, 181, 183, 182), (199, 201, 225, 222), (184, 185, 187, 186), (194, 195, 218, 219), (188, 189, 191, 190), (185, 184, 208, 209), (192, 193, 195, 194), (200, 198, 223, 224), (196, 197, 199, 198), (203, 181, 205, 226), (183, 181, 203, 201, 199, 197, 195, 193, 191, 189, 187, 185), (200, 201, 203, 202), (183, 185, 209, 206), (180, 182, 184, 186, 188, 190, 192, 194, 196, 198, 200, 202), (207, 206, 209, 208), (211, 210, 213, 212), (215, 214, 217, 216), (219, 218, 221, 220), (223, 222, 225, 224), (227, 226, 205, 204), (196, 194, 219, 220), (190, 191, 214, 215), (201, 200, 224, 225), (195, 197, 221, 218), (192, 190, 215, 216), (186, 187, 210, 211), (197, 196, 220, 221), (181, 180, 204, 205), (191, 193, 217, 214), (188, 186, 211, 212), (182, 183, 206, 207), (193, 192, 216, 217), (202, 203, 226, 227), (187, 189, 213, 210), (184, 182, 207, 208), (180, 202, 227, 204), (189, 188, 212, 213), (198, 199, 222, 223), (236, 237, 239, 238), (239, 247, 246, 238), (247, 245, 244, 246), (229, 231, 237, 236), (250, 251, 249, 248), (244, 245, 242, 240), (229, 228, 230, 231), (233, 232, 234, 235), (241, 240, 242, 243), (228, 248, 249, 230), (232, 241, 243, 234), (250, 233, 235, 251), (156, 173, 235, 234), (162, 168, 250, 248), (164, 174, 242, 245), (176, 178, 229, 236), (169, 163, 249, 251), (165, 166, 246, 244), (179, 177, 237, 231), (166, 170, 238, 246), (167, 164, 245, 247), (170, 176, 236, 238), (171, 167, 247, 239), (161, 162, 248, 228)])
me_cylinder_151.polygons.foreach_set('material_index', [0, 0, 0, 0, 0, 0, 0, 0, 0, 0, 0, 0, 0, 1, 0, 0, 0, 0, 0, 0, 0, 0, 0, 0, 0, 0, 0, 0, 0, 0, 0, 0, 0, 0, 0, 0, 0, 0, 1, 1, 1, 1, 1, 1, 1, 1, 1, 1, 1, 1, 1, 1, 1, 1, 1, 1, 1, 1, 1, 1, 1, 1, 0, 0, 0, 0, 0, 0, 0, 0, 0, 0, 0, 0, 1, 1, 1, 1, 1, 1, 1, 1, 1, 1, 1, 1, 1, 1, 1, 1, 1, 1, 1, 1, 1, 1, 1, 1, 0, 0, 0, 0, 0, 0, 0, 0, 0, 0, 0, 0, 0, 0, 0, 0, 0, 0, 0, 0, 0, 0, 0, 0, 0, 0, 0, 0, 0, 0, 0, 0, 0, 0, 0, 0, 0, 0, 1, 1, 1, 1, 1, 1, 1, 1, 1, 1, 1, 1, 1, 1, 1, 1, 1, 1, 1, 1, 1, 1, 1, 1, 1, 1, 1, 1, 1, 1, 1, 1, 1, 1, 1, 1, 1, 1, 1, 1, 1, 1, 1, 1, 1, 1, 1, 1, 1, 1, 1, 1, 1, 1, 1, 1, 1, 1, 1, 1, 1, 1, 1, 1, 1, 1, 1, 1, 1, 1, 1, 1, 1, 1, 1, 1, 1, 1, 1, 1, 1, 1, 1, 1, 1, 1])
me_cylinder_151.materials.append(mat_dark)
me_cylinder_151.materials.append(mat_light)
me_cylinder_151.use_remesh_preserve_volume = False
me_cylinder_151.use_remesh_preserve_attributes = False
me_cylinder_151.use_mirror_vertex_groups = False
me_cylinder_151.update()
me_cylinder_262 = bpy.data.meshes.new('Cylinder.262')
me_cylinder_262.from_pydata([(1.43e-06, 0.2938, 0.508), (1.43e-06, 0.2938, 0.6994), (0.1469, 0.2544, 0.508), (0.1469, 0.2544, 0.6994), (0.2544, 0.1469, 0.508), (0.2544, 0.1469, 0.6994), (0.2938, -4.12e-08, 0.508), (0.2938, -4.12e-08, 0.6994), (0.2544, -0.1469, 0.508), (0.2544, -0.1469, 0.6994), (0.1469, -0.2544, 0.508), (0.1469, -0.2544, 0.6994), (1.475e-06, -0.2938, 0.508), (1.475e-06, -0.2938, 0.6994), (-0.1469, -0.2544, 0.508), (-0.1469, -0.2544, 0.6994), (-0.2544, -0.1469, 0.508), (-0.2544, -0.1469, 0.6994), (-0.2938, -1.649e-07, 0.508), (-0.2938, -1.649e-07, 0.6994), (-0.2544, 0.1469, 0.508), (-0.2544, 0.1469, 0.6994), (-0.1469, 0.2544, 0.508), (-0.1469, 0.2544, 0.6994), (-0.0259, 0.3857, 0.5333), (-0.0259, 0.3857, 0.6741), (0.2153, 0.3211, 0.6741), (0.2153, 0.3211, 0.5333), (0.3211, 0.2153, 0.5333), (0.3211, 0.2153, 0.6741), (0.3857, -0.0259, 0.6741), (0.3857, -0.0259, 0.5333), (0.347, -0.1704, 0.5333), (0.347, -0.1704, 0.6741), (0.1704, -0.347, 0.6741), (0.1704, -0.347, 0.5333), (0.0259, -0.3857, 0.5333), (0.0259, -0.3857, 0.6741), (-0.2153, -0.3211, 0.6741), (-0.2153, -0.3211, 0.5333), (-0.3211, -0.2153, 0.5333), (-0.3211, -0.2153, 0.6741), (-0.3857, 0.0259, 0.6741), (-0.3857, 0.0259, 0.5333), (-0.347, 0.1704, 0.5333), (-0.347, 0.1704, 0.6741), (-0.1704, 0.347, 0.6741), (-0.1704, 0.347, 0.5333), (1.431e-06, 0.155, 0.6291), (1.431e-06, 0.155, 0.7495), (0.1342, 0.07749, 0.6291), (0.1342, 0.07749, 0.7495), (0.1342, -0.07749, 0.6291), (0.1342, -0.07749, 0.7495), (1.417e-06, -0.155, 0.6291), (1.417e-06, -0.155, 0.7495), (-0.1342, -0.07749, 0.6291), (-0.1342, -0.07749, 0.7495), (-0.1342, 0.07749, 0.6291), (-0.1342, 0.07749, 0.7495), (0.08716, 0.05032, 0.7495), (1.431e-06, 0.1006, 0.7495), (0.08716, -0.05032, 0.7495), (1.422e-06, -0.1006, 0.7495), (-0.08716, -0.05032, 0.7495), (-0.08716, 0.05032, 0.7495), (0.08716, 0.05032, 0.9308), (1.431e-06, 0.1006, 0.9308), (0.08716, -0.05032, 0.9308), (1.422e-06, -0.1006, 0.9308), (-0.08716, -0.05032, 0.9308), (-0.08716, 0.05032, 0.9308), (0.04682, 0.02703, 0.9308), (1.431e-06, 0.05406, 0.9308), (0.04682, -0.02703, 0.9308), (1.426e-06, -0.05406, 0.9308), (-0.04682, -0.02703, 0.9308), (-0.04682, 0.02703, 0.9308), (0.04682, 0.02703, 1.159), (1.488e-06, 0.05406, 1.159), (0.04682, -0.02703, 1.159), (1.483e-06, -0.05406, 1.159), (-0.04682, -0.02703, 1.159), (-0.04682, 0.02703, 1.159)], [], [(0, 1, 3, 2), (19, 21, 45, 42), (4, 5, 7, 6), (14, 15, 38, 39), (8, 9, 11, 10), (5, 4, 28, 29), (12, 13, 15, 14), (20, 18, 43, 44), (16, 17, 19, 18), (23, 1, 25, 46), (3, 1, 23, 21, 19, 17, 15, 13, 11, 9, 7, 5), (20, 21, 23, 22), (3, 5, 29, 26), (0, 2, 4, 6, 8, 10, 12, 14, 16, 18, 20, 22), (27, 26, 29, 28), (31, 30, 33, 32), (35, 34, 37, 36), (39, 38, 41, 40), (43, 42, 45, 44), (47, 46, 25, 24), (16, 14, 39, 40), (10, 11, 34, 35), (21, 20, 44, 45), (15, 17, 41, 38), (12, 10, 35, 36), (6, 7, 30, 31), (17, 16, 40, 41), (1, 0, 24, 25), (11, 13, 37, 34), (8, 6, 31, 32), (2, 3, 26, 27), (13, 12, 36, 37), (22, 23, 46, 47), (7, 9, 33, 30), (4, 2, 27, 28), (0, 22, 47, 24), (9, 8, 32, 33), (18, 19, 42, 43), (48, 49, 51, 50), (50, 51, 53, 52), (52, 53, 55, 54), (54, 55, 57, 56), (51, 49, 61, 60), (56, 57, 59, 58), (58, 59, 49, 48), (61, 65, 71, 67), (55, 53, 62, 63), (49, 59, 65, 61), (57, 55, 63, 64), (53, 51, 60, 62), (59, 57, 64, 65), (71, 70, 76, 77), (64, 63, 69, 70), (62, 60, 66, 68), (65, 64, 70, 71), (63, 62, 68, 69), (60, 61, 67, 66), (76, 75, 81, 82), (69, 68, 74, 75), (66, 67, 73, 72), (67, 71, 77, 73), (70, 69, 75, 76), (68, 66, 72, 74), (78, 79, 83, 82, 81, 80), (74, 72, 78, 80), (77, 76, 82, 83), (75, 74, 80, 81), (72, 73, 79, 78), (73, 77, 83, 79)])
me_cylinder_262.polygons.foreach_set('material_index', [1, 1, 1, 1, 1, 1, 1, 1, 1, 1, 1, 1, 1, 1, 1, 1, 1, 1, 1, 1, 1, 1, 1, 1, 1, 1, 1, 1, 1, 1, 1, 1, 1, 1, 1, 1, 1, 1, 0, 0, 0, 0, 0, 0, 0, 0, 0, 0, 0, 0, 0, 0, 0, 0, 0, 0, 0, 1, 0, 0, 0, 0, 0, 1, 1, 1, 1, 1, 1])
me_cylinder_262.materials.append(mat_dark)
me_cylinder_262.materials.append(mat_light)
me_cylinder_262.use_remesh_preserve_volume = False
me_cylinder_262.use_remesh_preserve_attributes = False
me_cylinder_262.use_mirror_vertex_groups = False
me_cylinder_262.update()

# ---- objects
ob_upwards_1_base = bpy.data.objects.new('Upwards_1_Base', me_cylinder_261)
ob_upwards_1_gun = bpy.data.objects.new('Upwards_1_Gun', me_cylinder_151)
ob_upwards_1_mid = bpy.data.objects.new('Upwards_1_Mid', me_cylinder_262)

# ---- transforms, parenting, visibility, modifiers, constraints
ob_upwards_1_base.location = (0.0, 0.0, 0.0)
ob_upwards_1_base.lineart.crease_threshold = 0.0
ob_upwards_1_gun.location = (0.0, 0.0, 1.116)
ob_upwards_1_gun.lineart.crease_threshold = 0.0
ob_upwards_1_mid.location = (0.0, 0.0, 0.0)
ob_upwards_1_mid.lineart.crease_threshold = 0.0

# ---- collection membership
col_collection_1.objects.link(ob_upwards_1_base)
col_collection_1.objects.link(ob_upwards_1_gun)
col_collection_1.objects.link(ob_upwards_1_mid)

# ---- scene / render settings (as saved in the file)
scene.frame_start = 1; scene.frame_end = 250; scene.frame_set(0)
scene.render.engine = 'CYCLES'
scene.render.resolution_x = 1000
scene.render.resolution_y = 1000
scene.render.dither_intensity = 0.0
scene.cycles.samples = 200
scene.cycles.sampling_pattern = 'TABULATED_SOBOL'
scene.cycles.light_sampling_threshold = 0.0
scene.cycles.use_adaptive_sampling = False
scene.cycles.use_light_tree = False
scene.cycles.caustics_reflective = False
scene.cycles.caustics_refractive = False
scene.cycles.blur_glossy = 0.0
scene.cycles.max_bounces = 2
scene.cycles.pixel_filter_type = 'GAUSSIAN'
scene.cycles.sample_clamp_indirect = 0.0
scene.view_settings.view_transform = 'Standard'
bpy.context.view_layer.update()

# ---- added for rendering (the .blend has no active camera): camera
cam_auto = bpy.data.cameras.new('AutoCamera')
cam_auto.lens = 50.0
cam_auto.sensor_width = 36.0
cam_auto.clip_end = 1000.0
ob_auto_camera = bpy.data.objects.new('AutoCamera', cam_auto)
scene.collection.objects.link(ob_auto_camera)
ob_auto_camera.location = (2.73825, -3.2859, 3.26144)
ob_auto_camera.rotation_euler = (1.09748, -7.21219e-08, 0.694738)
scene.camera = ob_auto_camera
bpy.context.view_layer.update()
